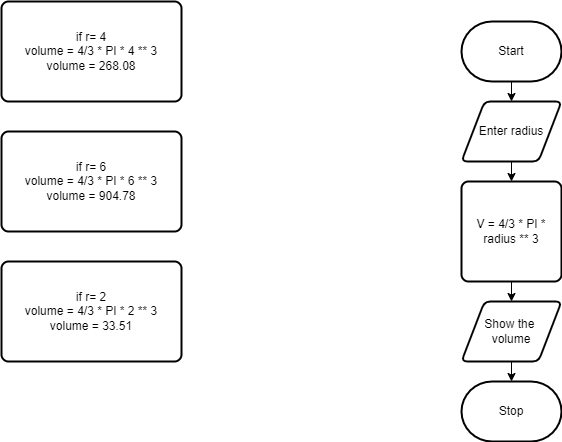

The diagram above was exported from draw.io. Its source (the exported page's mxGraphModel, read from the mxfile embedded in the PNG):
<mxGraphModel dx="2553" dy="1110" grid="1" gridSize="10" guides="1" tooltips="1" connect="1" arrows="1" fold="1" page="1" pageScale="1" pageWidth="850" pageHeight="1100" math="0" shadow="0">
  <root>
    <mxCell id="0" />
    <mxCell id="1" parent="0" />
    <mxCell id="7" style="edgeStyle=none;html=1;exitX=0.5;exitY=1;exitDx=0;exitDy=0;exitPerimeter=0;entryX=0.5;entryY=0;entryDx=0;entryDy=0;" edge="1" parent="1" source="2" target="4">
      <mxGeometry relative="1" as="geometry" />
    </mxCell>
    <mxCell id="2" value="Start" style="strokeWidth=2;html=1;shape=mxgraph.flowchart.terminator;whiteSpace=wrap;" vertex="1" parent="1">
      <mxGeometry x="500" y="70" width="100" height="60" as="geometry" />
    </mxCell>
    <mxCell id="3" value="Stop" style="strokeWidth=2;html=1;shape=mxgraph.flowchart.terminator;whiteSpace=wrap;" vertex="1" parent="1">
      <mxGeometry x="500" y="430" width="100" height="60" as="geometry" />
    </mxCell>
    <mxCell id="8" style="edgeStyle=none;html=1;exitX=0.5;exitY=1;exitDx=0;exitDy=0;entryX=0.5;entryY=0;entryDx=0;entryDy=0;" edge="1" parent="1" source="4" target="5">
      <mxGeometry relative="1" as="geometry" />
    </mxCell>
    <mxCell id="4" value="Enter radius" style="shape=parallelogram;html=1;strokeWidth=2;perimeter=parallelogramPerimeter;whiteSpace=wrap;rounded=1;arcSize=12;size=0.23;" vertex="1" parent="1">
      <mxGeometry x="500" y="150" width="100" height="60" as="geometry" />
    </mxCell>
    <mxCell id="9" style="edgeStyle=none;html=1;exitX=0.5;exitY=1;exitDx=0;exitDy=0;entryX=0.5;entryY=0;entryDx=0;entryDy=0;" edge="1" parent="1" source="5" target="6">
      <mxGeometry relative="1" as="geometry" />
    </mxCell>
    <mxCell id="5" value="V = 4/3 * PI * radius ** 3" style="rounded=1;whiteSpace=wrap;html=1;absoluteArcSize=1;arcSize=14;strokeWidth=2;" vertex="1" parent="1">
      <mxGeometry x="500" y="230" width="100" height="100" as="geometry" />
    </mxCell>
    <mxCell id="10" style="edgeStyle=none;html=1;entryX=0.5;entryY=0;entryDx=0;entryDy=0;entryPerimeter=0;" edge="1" parent="1" source="6" target="3">
      <mxGeometry relative="1" as="geometry" />
    </mxCell>
    <mxCell id="6" value="Show the &lt;br&gt;volume" style="shape=parallelogram;html=1;strokeWidth=2;perimeter=parallelogramPerimeter;whiteSpace=wrap;rounded=1;arcSize=12;size=0.23;" vertex="1" parent="1">
      <mxGeometry x="500" y="350" width="100" height="60" as="geometry" />
    </mxCell>
    <mxCell id="11" value="if r= 4&lt;br&gt;volume = 4/3 * PI * 4 ** 3&lt;br&gt;volume = 268.08" style="rounded=1;whiteSpace=wrap;html=1;absoluteArcSize=1;arcSize=14;strokeWidth=2;" vertex="1" parent="1">
      <mxGeometry x="40" y="50" width="180" height="100" as="geometry" />
    </mxCell>
    <mxCell id="12" value="if r= 6&lt;br&gt;volume = 4/3 * PI * 6 ** 3&lt;br&gt;volume = 904.78" style="rounded=1;whiteSpace=wrap;html=1;absoluteArcSize=1;arcSize=14;strokeWidth=2;" vertex="1" parent="1">
      <mxGeometry x="40" y="180" width="180" height="100" as="geometry" />
    </mxCell>
    <mxCell id="13" value="if r= 2&lt;br&gt;volume = 4/3 * PI * 2 ** 3&lt;br&gt;volume = 33.51" style="rounded=1;whiteSpace=wrap;html=1;absoluteArcSize=1;arcSize=14;strokeWidth=2;" vertex="1" parent="1">
      <mxGeometry x="40" y="310" width="180" height="100" as="geometry" />
    </mxCell>
  </root>
</mxGraphModel>